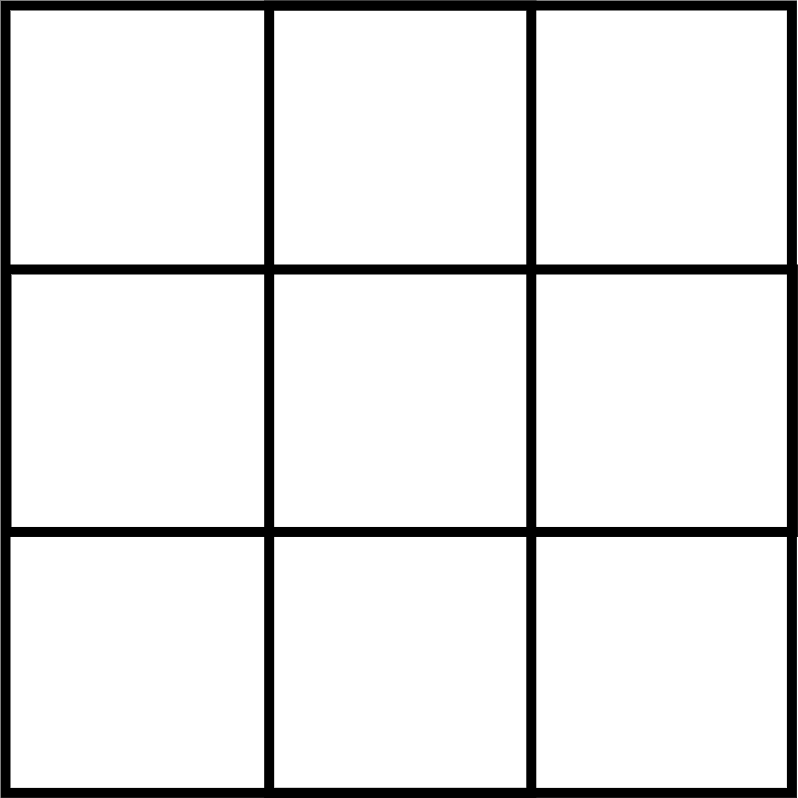

The diagram above was exported from draw.io. Its source (the exported page's mxGraphModel, read from the mxfile embedded in the PNG):
<mxGraphModel dx="6515" dy="5766" grid="1" gridSize="1" guides="1" tooltips="1" connect="1" arrows="1" fold="1" page="1" pageScale="1" pageWidth="827" pageHeight="1169" background="none" math="0" shadow="0">
  <root>
    <mxCell id="0" />
    <mxCell id="1" parent="0" />
    <mxCell id="2" value="" style="group;strokeWidth=10;" vertex="1" connectable="0" parent="1">
      <mxGeometry x="-791" y="-1642" width="787.4" height="787.3999999999999" as="geometry" />
    </mxCell>
    <mxCell id="3" value="" style="rounded=0;whiteSpace=wrap;html=1;strokeWidth=10;" vertex="1" parent="2">
      <mxGeometry width="786.4038019655657" height="787.3999999999999" as="geometry" />
    </mxCell>
    <mxCell id="4" value="" style="rounded=0;whiteSpace=wrap;html=1;fillColor=none;strokeWidth=10;" vertex="1" parent="2">
      <mxGeometry x="0.996198034434377" y="264" width="786.4038019655657" height="262.4640419999999" as="geometry" />
    </mxCell>
    <mxCell id="5" value="" style="rounded=0;whiteSpace=wrap;html=1;fillColor=none;strokeWidth=10;" vertex="1" parent="2">
      <mxGeometry x="263.665994055003" width="262.10838719512304" height="787.3999999999999" as="geometry" />
    </mxCell>
  </root>
</mxGraphModel>